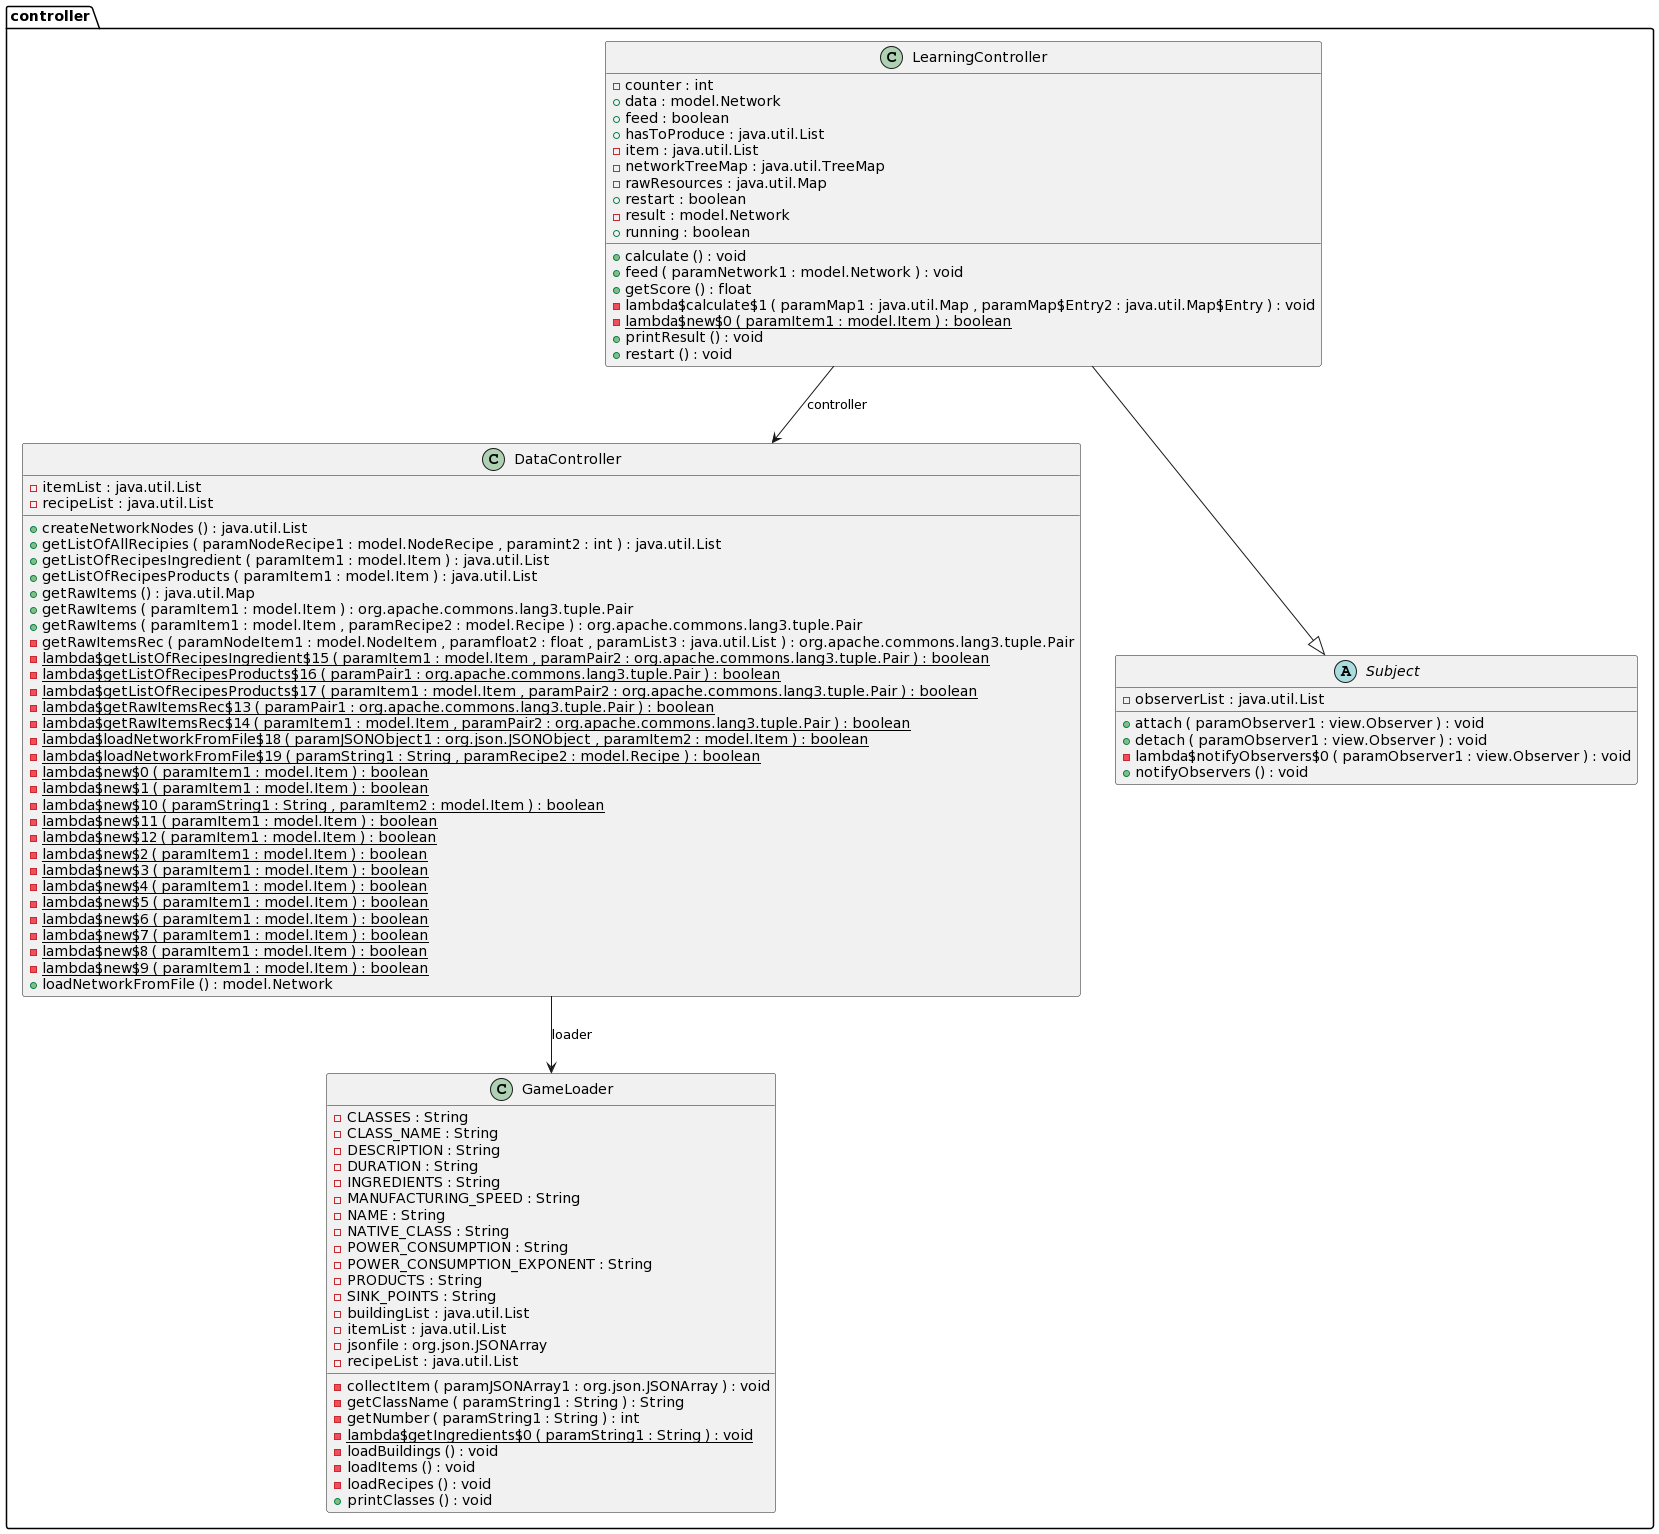

The diagram above was rendered by PlantUML. Its source (embedded in the PNG):
@startuml
class controller.DataController {
	{field} -itemList : java.util.List
	{field} -recipeList : java.util.List
	{method} +createNetworkNodes () : java.util.List
	{method} +getListOfAllRecipies ( paramNodeRecipe1 : model.NodeRecipe , paramint2 : int ) : java.util.List
	{method} +getListOfRecipesIngredient ( paramItem1 : model.Item ) : java.util.List
	{method} +getListOfRecipesProducts ( paramItem1 : model.Item ) : java.util.List
	{method} +getRawItems () : java.util.Map
	{method} +getRawItems ( paramItem1 : model.Item ) : org.apache.commons.lang3.tuple.Pair
	{method} +getRawItems ( paramItem1 : model.Item , paramRecipe2 : model.Recipe ) : org.apache.commons.lang3.tuple.Pair
	{method} -getRawItemsRec ( paramNodeItem1 : model.NodeItem , paramfloat2 : float , paramList3 : java.util.List ) : org.apache.commons.lang3.tuple.Pair
	{method}  {static} -lambda$getListOfRecipesIngredient$15 ( paramItem1 : model.Item , paramPair2 : org.apache.commons.lang3.tuple.Pair ) : boolean
	{method}  {static} -lambda$getListOfRecipesProducts$16 ( paramPair1 : org.apache.commons.lang3.tuple.Pair ) : boolean
	{method}  {static} -lambda$getListOfRecipesProducts$17 ( paramItem1 : model.Item , paramPair2 : org.apache.commons.lang3.tuple.Pair ) : boolean
	{method}  {static} -lambda$getRawItemsRec$13 ( paramPair1 : org.apache.commons.lang3.tuple.Pair ) : boolean
	{method}  {static} -lambda$getRawItemsRec$14 ( paramItem1 : model.Item , paramPair2 : org.apache.commons.lang3.tuple.Pair ) : boolean
	{method}  {static} -lambda$loadNetworkFromFile$18 ( paramJSONObject1 : org.json.JSONObject , paramItem2 : model.Item ) : boolean
	{method}  {static} -lambda$loadNetworkFromFile$19 ( paramString1 : String , paramRecipe2 : model.Recipe ) : boolean
	{method}  {static} -lambda$new$0 ( paramItem1 : model.Item ) : boolean
	{method}  {static} -lambda$new$1 ( paramItem1 : model.Item ) : boolean
	{method}  {static} -lambda$new$10 ( paramString1 : String , paramItem2 : model.Item ) : boolean
	{method}  {static} -lambda$new$11 ( paramItem1 : model.Item ) : boolean
	{method}  {static} -lambda$new$12 ( paramItem1 : model.Item ) : boolean
	{method}  {static} -lambda$new$2 ( paramItem1 : model.Item ) : boolean
	{method}  {static} -lambda$new$3 ( paramItem1 : model.Item ) : boolean
	{method}  {static} -lambda$new$4 ( paramItem1 : model.Item ) : boolean
	{method}  {static} -lambda$new$5 ( paramItem1 : model.Item ) : boolean
	{method}  {static} -lambda$new$6 ( paramItem1 : model.Item ) : boolean
	{method}  {static} -lambda$new$7 ( paramItem1 : model.Item ) : boolean
	{method}  {static} -lambda$new$8 ( paramItem1 : model.Item ) : boolean
	{method}  {static} -lambda$new$9 ( paramItem1 : model.Item ) : boolean
	{method} +loadNetworkFromFile () : model.Network
}


class controller.GameLoader {
	{field} -CLASSES : String
	{field} -CLASS_NAME : String
	{field} -DESCRIPTION : String
	{field} -DURATION : String
	{field} -INGREDIENTS : String
	{field} -MANUFACTURING_SPEED : String
	{field} -NAME : String
	{field} -NATIVE_CLASS : String
	{field} -POWER_CONSUMPTION : String
	{field} -POWER_CONSUMPTION_EXPONENT : String
	{field} -PRODUCTS : String
	{field} -SINK_POINTS : String
	{field} -buildingList : java.util.List
	{field} -itemList : java.util.List
	{field} -jsonfile : org.json.JSONArray
	{field} -recipeList : java.util.List
	{method} -collectItem ( paramJSONArray1 : org.json.JSONArray ) : void
	{method} -getClassName ( paramString1 : String ) : String
	{method} -getNumber ( paramString1 : String ) : int
	{method}  {static} -lambda$getIngredients$0 ( paramString1 : String ) : void
	{method} -loadBuildings () : void
	{method} -loadItems () : void
	{method} -loadRecipes () : void
	{method} +printClasses () : void
}


class controller.LearningController {
	{field} -counter : int
	{field} +data : model.Network
	{field} +feed : boolean
	{field} +hasToProduce : java.util.List
	{field} -item : java.util.List
	{field} -networkTreeMap : java.util.TreeMap
	{field} -rawResources : java.util.Map
	{field} +restart : boolean
	{field} -result : model.Network
	{field} +running : boolean
	{method} +calculate () : void
	{method} +feed ( paramNetwork1 : model.Network ) : void
	{method} +getScore () : float
	{method} -lambda$calculate$1 ( paramMap1 : java.util.Map , paramMap$Entry2 : java.util.Map$Entry ) : void
	{method}  {static} -lambda$new$0 ( paramItem1 : model.Item ) : boolean
	{method} +printResult () : void
	{method} +restart () : void
}


abstract class controller.Subject {
	{field} -observerList : java.util.List
	{method} +attach ( paramObserver1 : view.Observer ) : void
	{method} +detach ( paramObserver1 : view.Observer ) : void
	{method} -lambda$notifyObservers$0 ( paramObserver1 : view.Observer ) : void
	{method} +notifyObservers () : void
}




controller.DataController -->  controller.GameLoader : loader
controller.LearningController -->  controller.DataController : controller
controller.LearningController --|>  controller.Subject
@enduml